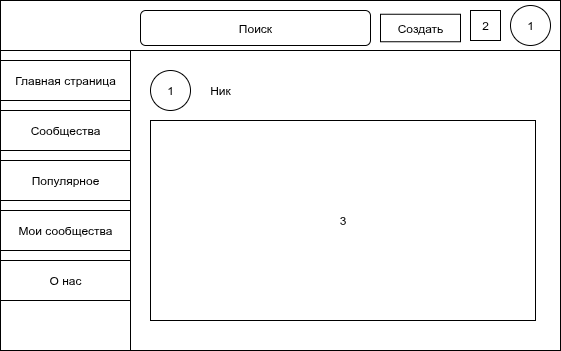

The diagram above was exported from draw.io. Its source (the exported page's mxGraphModel, read from the mxfile embedded in the PNG):
<mxGraphModel dx="753" dy="509" grid="1" gridSize="10" guides="1" tooltips="1" connect="1" arrows="1" fold="1" page="1" pageScale="1" pageWidth="850" pageHeight="1100" math="0" shadow="0">
  <root>
    <mxCell id="0" />
    <mxCell id="1" parent="0" />
    <mxCell id="aIlIHyeX6vSG7lOtortB-1" value="" style="rounded=0;whiteSpace=wrap;html=1;" parent="1" vertex="1">
      <mxGeometry x="145" y="310" width="560" height="350" as="geometry" />
    </mxCell>
    <mxCell id="aIlIHyeX6vSG7lOtortB-2" value="" style="rounded=0;whiteSpace=wrap;html=1;" parent="1" vertex="1">
      <mxGeometry x="145" y="310" width="560" height="50" as="geometry" />
    </mxCell>
    <mxCell id="aIlIHyeX6vSG7lOtortB-3" value="1" style="ellipse;whiteSpace=wrap;html=1;aspect=fixed;" parent="1" vertex="1">
      <mxGeometry x="655" y="315" width="40" height="40" as="geometry" />
    </mxCell>
    <mxCell id="aIlIHyeX6vSG7lOtortB-4" value="" style="rounded=0;whiteSpace=wrap;html=1;" parent="1" vertex="1">
      <mxGeometry x="145" y="360" width="130" height="300" as="geometry" />
    </mxCell>
    <mxCell id="aIlIHyeX6vSG7lOtortB-5" value="Поиск" style="rounded=1;whiteSpace=wrap;html=1;" parent="1" vertex="1">
      <mxGeometry x="285" y="320" width="230" height="35" as="geometry" />
    </mxCell>
    <mxCell id="aIlIHyeX6vSG7lOtortB-6" value="Создать" style="rounded=0;whiteSpace=wrap;html=1;" parent="1" vertex="1">
      <mxGeometry x="525" y="323.75" width="80" height="27.5" as="geometry" />
    </mxCell>
    <mxCell id="aIlIHyeX6vSG7lOtortB-7" value="2" style="rounded=0;whiteSpace=wrap;html=1;" parent="1" vertex="1">
      <mxGeometry x="615" y="320" width="30" height="30" as="geometry" />
    </mxCell>
    <mxCell id="aIlIHyeX6vSG7lOtortB-8" value="Главная страница" style="rounded=0;whiteSpace=wrap;html=1;" parent="1" vertex="1">
      <mxGeometry x="145" y="370" width="130" height="40" as="geometry" />
    </mxCell>
    <mxCell id="aIlIHyeX6vSG7lOtortB-9" value="Сообщества" style="rounded=0;whiteSpace=wrap;html=1;" parent="1" vertex="1">
      <mxGeometry x="145" y="420" width="130" height="40" as="geometry" />
    </mxCell>
    <mxCell id="aIlIHyeX6vSG7lOtortB-10" value="Популярное" style="rounded=0;whiteSpace=wrap;html=1;" parent="1" vertex="1">
      <mxGeometry x="145" y="470" width="130" height="40" as="geometry" />
    </mxCell>
    <mxCell id="aIlIHyeX6vSG7lOtortB-11" value="Мои сообщества" style="rounded=0;whiteSpace=wrap;html=1;" parent="1" vertex="1">
      <mxGeometry x="145" y="520" width="130" height="40" as="geometry" />
    </mxCell>
    <mxCell id="aIlIHyeX6vSG7lOtortB-12" value="О нас" style="rounded=0;whiteSpace=wrap;html=1;" parent="1" vertex="1">
      <mxGeometry x="145" y="570" width="130" height="40" as="geometry" />
    </mxCell>
    <mxCell id="aIlIHyeX6vSG7lOtortB-14" value="3" style="rounded=0;whiteSpace=wrap;html=1;" parent="1" vertex="1">
      <mxGeometry x="295" y="430" width="385" height="200" as="geometry" />
    </mxCell>
    <mxCell id="aIlIHyeX6vSG7lOtortB-17" value="1" style="ellipse;whiteSpace=wrap;html=1;aspect=fixed;" parent="1" vertex="1">
      <mxGeometry x="295" y="380" width="40" height="40" as="geometry" />
    </mxCell>
    <mxCell id="aIlIHyeX6vSG7lOtortB-18" value="Ник" style="text;html=1;align=center;verticalAlign=middle;whiteSpace=wrap;rounded=0;" parent="1" vertex="1">
      <mxGeometry x="335" y="385" width="60" height="30" as="geometry" />
    </mxCell>
  </root>
</mxGraphModel>